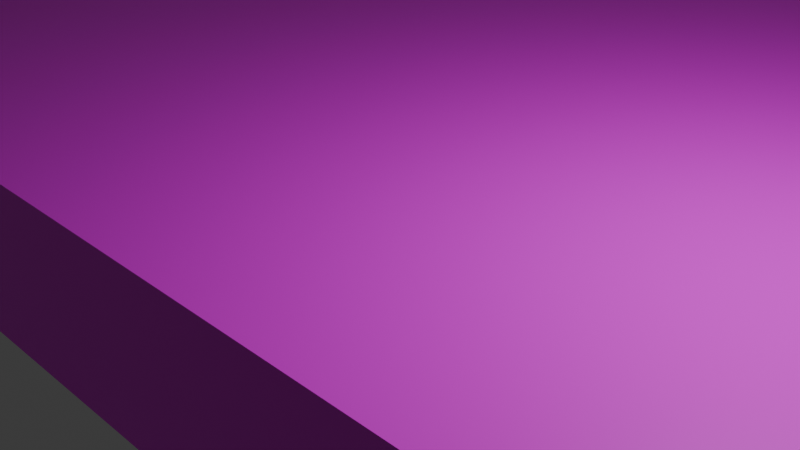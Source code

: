 # Source: board.blend  (saved by Blender 4.0.36; exported with 4.5.12 LTS)
import bpy
from mathutils import Matrix  # noqa: F401  (used for matrix-valued properties, if any)

bpy.ops.wm.read_factory_settings(use_empty=True)
scene = bpy.context.scene
scene.name = 'Scene'

# ---- collections
col_collection = bpy.data.collections.new('Collection'); scene.collection.children.link(col_collection)

# ---- images (referenced by path relative to the original .blend; pixels are not part of the script)
import os
ASSET_DIR = os.environ.get("B2B_ASSET_DIR", "")  # directory of the original .blend (textures are referenced by path, not embedded)
HERE = os.path.dirname(os.path.abspath(__file__))  # packed textures are extracted next to this script under _unpacked/

def load_image(name, relpath, width, height, colorspace="sRGB"):
    """Load a texture the original file referenced (path relative to the .blend, or extracted next to this script)."""
    p = next((c for c in (os.path.join(HERE, relpath), os.path.join(ASSET_DIR, relpath)) if relpath and os.path.exists(c)), "")
    if p:
        img = bpy.data.images.load(p, check_existing=True)
        img.name = name
    else:  # same state as the original file: an image datablock whose file is absent (Cycles renders it pink)
        img = bpy.data.images.new(name, width, height)
        img.source = "FILE"
        img.filepath = "//" + (relpath or name)
    img.colorspace_settings.name = colorspace
    return img
img_board_5_png = load_image('board_5.png', 'board_5.png', 1024, 1024, 'sRGB')

# ---- materials (node trees are filled in below, after node groups)
mat_board_bg_5 = bpy.data.materials.new('board_bg_5')
mat_board_bg_5.alpha_threshold = 0.0
mat_board_bg_5.use_transparent_shadow = False
mat_board_bg_5.roughness = 0.5
mat_board_bg_5.line_color = (0.0, 0.0, 0.0, 1.0)

# ---- material node trees
mat_board_bg_5.use_nodes = True; mat_board_bg_5.node_tree.nodes.clear()
_N = mat_board_bg_5.node_tree.nodes; _L = mat_board_bg_5.node_tree.links
n0 = _N.new('ShaderNodeOutputMaterial'); n0.name = 'Material Output'; n0.location = (300, 300)
n1 = _N.new('ShaderNodeBsdfPrincipled'); n1.name = 'Principled BSDF'; n1.location = (10, 300)
n1.inputs[3].default_value = 1.45
n2 = _N.new('ShaderNodeTexImage'); n2.name = 'Image Texture'; n2.location = (-280, 280)
n2.image = img_board_5_png
_L.new(n1.outputs[0], n0.inputs[0])
_L.new(n2.outputs[0], n1.inputs[0])
n0.is_active_output = True

# ---- world
world_world = bpy.data.worlds.new('World'); scene.world = world_world
world_world.use_nodes = True; world_world.node_tree.nodes.clear()
_N = world_world.node_tree.nodes; _L = world_world.node_tree.links
n0 = _N.new('ShaderNodeOutputWorld'); n0.name = 'World Output'; n0.location = (300, 300)
n1 = _N.new('ShaderNodeBackground'); n1.name = 'Background'; n1.location = (10, 300)
n1.inputs[0].default_value = (0.05088, 0.05088, 0.05088, 1.0)
_L.new(n1.outputs[0], n0.inputs[0])
n0.is_active_output = True
world_world.color = (0.05088, 0.05088, 0.05088)
world_world.use_sun_shadow = False
world_world.sun_shadow_jitter_overblur = 0.0

# ---- cameras
cam_camera = bpy.data.cameras.new('Camera')
cam_camera.clip_end = 100.0
cam_camera.ortho_scale = 7.314

# ---- lights
light_light = bpy.data.lights.new('Light', 'POINT')
light_light.transmission_factor = 0.0
light_light.use_soft_falloff = False
light_light.energy = 1000.0
light_light.shadow_soft_size = 0.1
light_light.shadow_maximum_resolution = 0.006
light_light.use_absolute_resolution = True

# ---- meshes
me_board = bpy.data.meshes.new('Board')
me_board.from_pydata([(30.0, 35.0, 1.0), (30.0, 35.0, -1.0), (30.0, -35.0, 1.0), (30.0, -35.0, -1.0), (-30.0, 35.0, 1.0), (-30.0, 35.0, -1.0), (-30.0, -35.0, 1.0), (-30.0, -35.0, -1.0)], [], [(0, 4, 6, 2), (3, 2, 6, 7), (7, 6, 4, 5), (5, 1, 3, 7), (1, 0, 2, 3), (5, 4, 0, 1)])
_uv = me_board.uv_layers.new(name='UVMap')
_uv.uv.foreach_set('vector', [8.389, -4.56, 4.768, -4.56, 4.768, -8.783, 8.389, -8.783, 1.0, 0.4762, 0.9841, 0.4762, 0.9841, 2.396e-09, 1.0, 1.702e-09, 0.9683, 0.5556, 0.9524, 0.5556, 0.9524, -1.135e-08, 0.9683, -1.205e-08, -0.006804, -5.501, 5.567, -5.501, 5.567, 1.002, -0.006804, 1.002, 0.9841, 0.5556, 0.9683, 0.5556, 0.9683, -1.205e-08, 0.9841, -1.274e-08, 1.0, 0.9524, 0.9841, 0.9524, 0.9841, 0.4762, 1.0, 0.4762])
me_board.materials.append(mat_board_bg_5)
me_board.use_mirror_vertex_groups = False
me_board.update()

# ---- objects
ob_cube = bpy.data.objects.new('Cube', me_board)
ob_light = bpy.data.objects.new('Light', light_light)
ob_camera = bpy.data.objects.new('Camera', cam_camera)

# ---- transforms, parenting, visibility, modifiers, constraints
ob_cube.location = (0.0, 32.0, -0.5)
ob_cube.lock_rotations_4d = False
ob_cube.empty_display_type = 'ARROWS'
ob_cube.lineart.crease_threshold = 0.0
ob_light.location = (4.076, 1.005, 5.904)
ob_light.rotation_euler = (0.6503, 0.05522, 1.866)
ob_light.lock_rotations_4d = False
ob_light.empty_display_type = 'ARROWS'
ob_light.color = (0.0, 0.0, 0.0, 0.0)
ob_light.lineart.crease_threshold = 0.0
ob_camera.location = (7.359, -6.926, 4.958)
ob_camera.rotation_euler = (1.109, 0.0, 0.8149)
ob_camera.lock_rotations_4d = False
ob_camera.empty_display_type = 'ARROWS'
ob_camera.color = (0.0, 0.0, 0.0, 0.0)
ob_camera.display_type = 'WIRE'
ob_camera.lineart.crease_threshold = 0.0

# ---- collection membership
col_collection.objects.link(ob_cube)
col_collection.objects.link(ob_light)
col_collection.objects.link(ob_camera)

# ---- scene / render settings (as saved in the file)
scene.camera = ob_camera
scene.frame_start = 1; scene.frame_end = 250; scene.frame_set(1)
scene.render.engine = 'BLENDER_EEVEE_NEXT'
scene.cycles.sampling_pattern = 'TABULATED_SOBOL'
bpy.context.view_layer.update()
